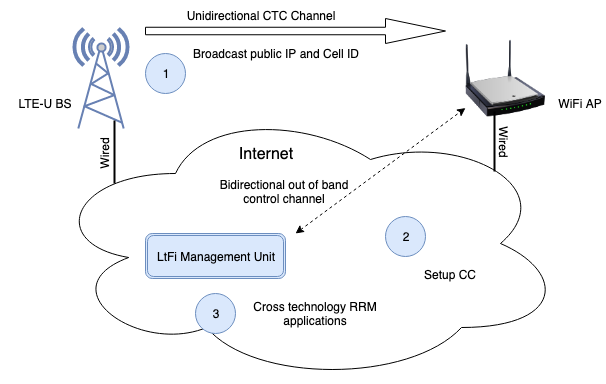

The diagram above was exported from draw.io. Its source (the exported page's mxGraphModel, read from the mxfile embedded in the PNG):
<mxGraphModel dx="1398" dy="724" grid="1" gridSize="10" guides="1" tooltips="1" connect="1" arrows="1" fold="1" page="1" pageScale="1" pageWidth="1100" pageHeight="850" background="#ffffff" math="0" shadow="0">
  <root>
    <mxCell id="0" />
    <mxCell id="1" parent="0" />
    <mxCell id="vvZ-mUsxPudqu4Ld3Rxg-1" value="" style="ellipse;shape=cloud;whiteSpace=wrap;html=1;fillColor=none;" vertex="1" parent="1">
      <mxGeometry x="210" y="470" width="520" height="280" as="geometry" />
    </mxCell>
    <mxCell id="vvZ-mUsxPudqu4Ld3Rxg-2" value="" style="fontColor=#0066CC;verticalAlign=top;verticalLabelPosition=bottom;labelPosition=center;align=center;html=1;outlineConnect=0;fillColor=#CCCCCC;strokeColor=#6881B3;gradientColor=none;gradientDirection=north;strokeWidth=2;shape=mxgraph.networks.radio_tower;" vertex="1" parent="1">
      <mxGeometry x="238" y="395" width="55" height="100" as="geometry" />
    </mxCell>
    <mxCell id="vvZ-mUsxPudqu4Ld3Rxg-3" value="" style="image;html=1;labelBackgroundColor=#ffffff;image=img/lib/clip_art/networking/Wireless_Router_N_128x128.png;fillColor=none;" vertex="1" parent="1">
      <mxGeometry x="630" y="405" width="80" height="80" as="geometry" />
    </mxCell>
    <mxCell id="vvZ-mUsxPudqu4Ld3Rxg-4" value="LtFi Management Unit" style="shape=ext;double=1;rounded=1;whiteSpace=wrap;html=1;fillColor=#dae8fc;strokeColor=#6c8ebf;" vertex="1" parent="1">
      <mxGeometry x="310" y="600" width="140" height="45" as="geometry" />
    </mxCell>
    <mxCell id="vvZ-mUsxPudqu4Ld3Rxg-5" value="&lt;font style=&quot;font-size: 16px&quot;&gt;Internet&lt;/font&gt;" style="text;html=1;strokeColor=none;fillColor=none;align=center;verticalAlign=middle;whiteSpace=wrap;rounded=0;" vertex="1" parent="1">
      <mxGeometry x="390" y="510" width="80" height="20" as="geometry" />
    </mxCell>
    <mxCell id="vvZ-mUsxPudqu4Ld3Rxg-8" value="" style="line;strokeWidth=2;direction=south;html=1;fillColor=none;" vertex="1" parent="1">
      <mxGeometry x="654" y="478" width="10" height="60" as="geometry" />
    </mxCell>
    <mxCell id="vvZ-mUsxPudqu4Ld3Rxg-9" value="" style="line;strokeWidth=2;direction=south;html=1;fillColor=none;" vertex="1" parent="1">
      <mxGeometry x="274" y="487" width="10" height="63" as="geometry" />
    </mxCell>
    <mxCell id="vvZ-mUsxPudqu4Ld3Rxg-10" value="Wired" style="text;html=1;strokeColor=none;fillColor=none;align=center;verticalAlign=middle;whiteSpace=wrap;rounded=0;rotation=90;" vertex="1" parent="1">
      <mxGeometry x="649" y="499" width="40" height="20" as="geometry" />
    </mxCell>
    <mxCell id="vvZ-mUsxPudqu4Ld3Rxg-11" value="Wired" style="text;html=1;strokeColor=none;fillColor=none;align=center;verticalAlign=middle;whiteSpace=wrap;rounded=0;rotation=-90;" vertex="1" parent="1">
      <mxGeometry x="249" y="510" width="40" height="20" as="geometry" />
    </mxCell>
    <mxCell id="vvZ-mUsxPudqu4Ld3Rxg-12" value="" style="shape=singleArrow;whiteSpace=wrap;html=1;fillColor=none;" vertex="1" parent="1">
      <mxGeometry x="310" y="385" width="300" height="25" as="geometry" />
    </mxCell>
    <mxCell id="vvZ-mUsxPudqu4Ld3Rxg-13" value="Unidirectional CTC Channel" style="text;html=1;strokeColor=none;fillColor=none;align=center;verticalAlign=middle;whiteSpace=wrap;rounded=0;" vertex="1" parent="1">
      <mxGeometry x="340" y="367" width="170" height="30" as="geometry" />
    </mxCell>
    <mxCell id="vvZ-mUsxPudqu4Ld3Rxg-17" value="" style="endArrow=classic;startArrow=classic;html=1;dashed=1;" edge="1" parent="1" target="vvZ-mUsxPudqu4Ld3Rxg-3">
      <mxGeometry width="50" height="50" relative="1" as="geometry">
        <mxPoint x="460" y="600" as="sourcePoint" />
        <mxPoint x="625" y="510" as="targetPoint" />
      </mxGeometry>
    </mxCell>
    <mxCell id="vvZ-mUsxPudqu4Ld3Rxg-18" value="Broadcast public IP and Cell ID" style="text;html=1;strokeColor=none;fillColor=none;align=center;verticalAlign=middle;whiteSpace=wrap;rounded=0;" vertex="1" parent="1">
      <mxGeometry x="340" y="405" width="200" height="30" as="geometry" />
    </mxCell>
    <mxCell id="vvZ-mUsxPudqu4Ld3Rxg-19" value="3&lt;br&gt;" style="ellipse;whiteSpace=wrap;html=1;aspect=fixed;fillColor=#dae8fc;strokeColor=#6c8ebf;" vertex="1" parent="1">
      <mxGeometry x="360" y="660" width="40" height="40" as="geometry" />
    </mxCell>
    <mxCell id="vvZ-mUsxPudqu4Ld3Rxg-20" value="2&lt;br&gt;" style="ellipse;whiteSpace=wrap;html=1;aspect=fixed;fillColor=#dae8fc;strokeColor=#6c8ebf;" vertex="1" parent="1">
      <mxGeometry x="550" y="582.5" width="40" height="40" as="geometry" />
    </mxCell>
    <mxCell id="vvZ-mUsxPudqu4Ld3Rxg-21" value="1&lt;br&gt;" style="ellipse;whiteSpace=wrap;html=1;aspect=fixed;fillColor=#dae8fc;strokeColor=#6c8ebf;" vertex="1" parent="1">
      <mxGeometry x="310" y="420" width="40" height="40" as="geometry" />
    </mxCell>
    <mxCell id="vvZ-mUsxPudqu4Ld3Rxg-23" value="Setup CC" style="text;html=1;strokeColor=none;fillColor=none;align=center;verticalAlign=middle;whiteSpace=wrap;rounded=0;" vertex="1" parent="1">
      <mxGeometry x="579" y="631" width="70" height="20" as="geometry" />
    </mxCell>
    <mxCell id="vvZ-mUsxPudqu4Ld3Rxg-24" value="Cross technology RRM applications" style="text;html=1;strokeColor=none;fillColor=none;align=center;verticalAlign=middle;whiteSpace=wrap;rounded=0;" vertex="1" parent="1">
      <mxGeometry x="410" y="660" width="140" height="40" as="geometry" />
    </mxCell>
    <mxCell id="vvZ-mUsxPudqu4Ld3Rxg-25" value="Bidirectional out of band control channel" style="text;html=1;strokeColor=none;fillColor=none;align=center;verticalAlign=middle;whiteSpace=wrap;rounded=0;" vertex="1" parent="1">
      <mxGeometry x="379" y="532.5" width="140" height="50" as="geometry" />
    </mxCell>
    <mxCell id="vvZ-mUsxPudqu4Ld3Rxg-26" value="LTE-U BS&lt;br&gt;" style="text;html=1;strokeColor=none;fillColor=none;align=center;verticalAlign=middle;whiteSpace=wrap;rounded=0;" vertex="1" parent="1">
      <mxGeometry x="165" y="460" width="90" height="20" as="geometry" />
    </mxCell>
    <mxCell id="vvZ-mUsxPudqu4Ld3Rxg-27" value="WiFi AP" style="text;html=1;strokeColor=none;fillColor=none;align=center;verticalAlign=middle;whiteSpace=wrap;rounded=0;" vertex="1" parent="1">
      <mxGeometry x="720" y="460" width="50" height="20" as="geometry" />
    </mxCell>
  </root>
</mxGraphModel>